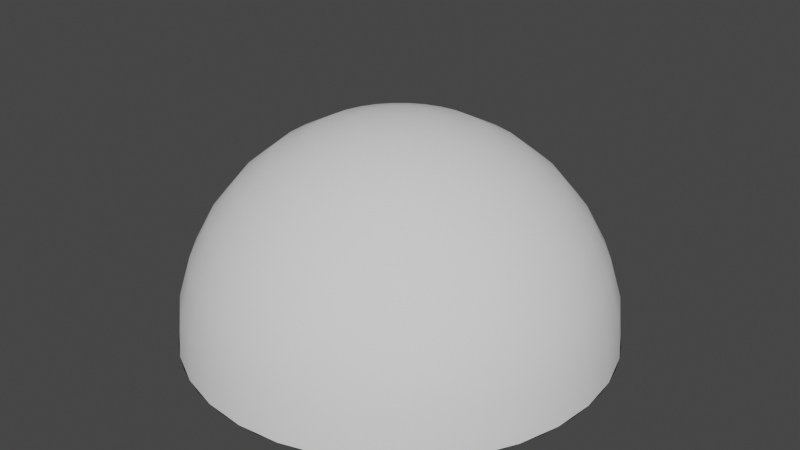 # Source: OrbExplosion_Meshes_v1.blend  (saved by Blender 2.91.10; exported with 4.5.12 LTS)
import bpy
from mathutils import Matrix  # noqa: F401  (used for matrix-valued properties, if any)

bpy.ops.wm.read_factory_settings(use_empty=True)
scene = bpy.context.scene
scene.name = 'Scene'

# ---- collections
col_collection = bpy.data.collections.new('Collection'); scene.collection.children.link(col_collection)

# ---- world
world_world = bpy.data.worlds.new('World'); scene.world = world_world
world_world.use_nodes = True; world_world.node_tree.nodes.clear()
_N = world_world.node_tree.nodes; _L = world_world.node_tree.links
n0 = _N.new('ShaderNodeOutputWorld'); n0.name = 'World Output'; n0.location = (300, 300)
n1 = _N.new('ShaderNodeBackground'); n1.name = 'Background'; n1.location = (10, 300)
n1.inputs[0].default_value = (0.05088, 0.05088, 0.05088, 1.0)
_L.new(n1.outputs[0], n0.inputs[0])
n0.is_active_output = True
world_world.color = (0.05088, 0.05088, 0.05088)
world_world.use_sun_shadow = False
world_world.sun_shadow_jitter_overblur = 0.0

# ---- meshes
me_cylinder = bpy.data.meshes.new('Cylinder')
me_cylinder.from_pydata([(0.0, 1.0, 0.0), (-5.956e-07, -2.384e-07, 0.0), (0.09802, 0.9952, 0.0), (-5.96e-07, -2.384e-07, 0.0), (0.1951, 0.9808, 0.0), (-5.96e-07, -2.384e-07, 0.0), (0.2903, 0.9569, 0.0), (-5.96e-07, -2.384e-07, 0.0), (0.3827, 0.9239, 0.0), (-5.96e-07, -2.384e-07, 0.0), (0.4714, 0.8819, 0.0), (-5.96e-07, -2.384e-07, 0.0), (0.5556, 0.8315, 0.0), (-5.96e-07, -2.384e-07, 0.0), (0.6344, 0.773, 0.0), (-5.96e-07, -2.384e-07, 0.0), (0.7071, 0.7071, 0.0), (-5.96e-07, -2.384e-07, 0.0), (0.773, 0.6344, 0.0), (-5.96e-07, -2.384e-07, 0.0), (0.8315, 0.5556, 0.0), (-5.96e-07, -2.384e-07, 0.0), (0.8819, 0.4714, 0.0), (-5.96e-07, -2.682e-07, 0.0), (0.9239, 0.3827, 0.0), (-5.96e-07, -2.682e-07, 0.0), (0.9569, 0.2903, 0.0), (-5.96e-07, -2.682e-07, 0.0), (0.9808, 0.1951, 0.0), (-5.96e-07, -2.533e-07, 0.0), (0.9952, 0.09802, 0.0), (-5.96e-07, -2.533e-07, 0.0), (1.0, -1.629e-07, 0.0), (-5.96e-07, -2.543e-07, 0.0), (0.9952, -0.09802, 0.0), (-5.96e-07, -2.533e-07, 0.0), (0.9808, -0.1951, 0.0), (-5.96e-07, -2.533e-07, 0.0), (0.9569, -0.2903, 0.0), (-5.96e-07, -2.682e-07, 0.0), (0.9239, -0.3827, 0.0), (-5.96e-07, -2.682e-07, 0.0), (0.8819, -0.4714, 0.0), (-5.96e-07, -2.682e-07, 0.0), (0.8315, -0.5556, 0.0), (-5.96e-07, -2.384e-07, 0.0), (0.773, -0.6344, 0.0), (-5.96e-07, -2.384e-07, 0.0), (0.7071, -0.7071, 0.0), (-5.96e-07, -2.384e-07, 0.0), (0.6344, -0.773, 0.0), (-5.96e-07, -2.384e-07, 0.0), (0.5556, -0.8315, 0.0), (-5.96e-07, -2.384e-07, 0.0), (0.4714, -0.8819, 0.0), (-5.96e-07, -2.384e-07, 0.0), (0.3827, -0.9239, 0.0), (-5.96e-07, -2.384e-07, 0.0), (0.2903, -0.9569, 0.0), (-5.96e-07, -2.384e-07, 0.0), (0.1951, -0.9808, 0.0), (-5.96e-07, -2.384e-07, 0.0), (0.09802, -0.9952, 0.0), (-5.96e-07, -2.384e-07, 0.0), (-8.027e-07, -1.0, 0.0), (-5.956e-07, -2.384e-07, 0.0), (-0.09802, -0.9952, 0.0), (-5.96e-07, -2.384e-07, 0.0), (-0.1951, -0.9808, 0.0), (-5.96e-07, -2.384e-07, 0.0), (-0.2903, -0.9569, 0.0), (-5.96e-07, -2.384e-07, 0.0), (-0.3827, -0.9239, 0.0), (-5.96e-07, -2.384e-07, 0.0), (-0.4714, -0.8819, 0.0), (-5.96e-07, -2.384e-07, 0.0), (-0.5556, -0.8315, 0.0), (-5.96e-07, -2.384e-07, 0.0), (-0.6344, -0.773, 0.0), (-5.96e-07, -2.384e-07, 0.0), (-0.7071, -0.7071, 0.0), (-5.96e-07, -2.384e-07, 0.0), (-0.773, -0.6344, 0.0), (-5.96e-07, -2.384e-07, 0.0), (-0.8315, -0.5556, 0.0), (-5.96e-07, -2.384e-07, 0.0), (-0.8819, -0.4714, 0.0), (-5.96e-07, -2.682e-07, 0.0), (-0.9239, -0.3827, 0.0), (-5.96e-07, -2.682e-07, 0.0), (-0.9569, -0.2903, 0.0), (-5.96e-07, -2.682e-07, 0.0), (-0.9808, -0.1951, 0.0), (-5.96e-07, -2.533e-07, 0.0), (-0.9952, -0.09802, 0.0), (-5.96e-07, -2.533e-07, 0.0), (-1.0, -4.649e-07, 0.0), (-5.96e-07, -2.543e-07, 0.0), (-0.9952, 0.09802, 0.0), (-5.96e-07, -2.533e-07, 0.0), (-0.9808, 0.1951, 0.0), (-5.96e-07, -2.533e-07, 0.0), (-0.9569, 0.2903, 0.0), (-5.96e-07, -2.682e-07, 0.0), (-0.9239, 0.3827, 0.0), (-5.96e-07, -2.682e-07, 0.0), (-0.8819, 0.4714, 0.0), (-5.96e-07, -2.682e-07, 0.0), (-0.8315, 0.5556, 0.0), (-5.96e-07, -2.384e-07, 0.0), (-0.773, 0.6344, 0.0), (-5.96e-07, -2.384e-07, 0.0), (-0.7071, 0.7071, 0.0), (-5.96e-07, -2.384e-07, 0.0), (-0.6344, 0.773, 0.0), (-5.96e-07, -2.384e-07, 0.0), (-0.5556, 0.8315, 0.0), (-5.96e-07, -2.384e-07, 0.0), (-0.4714, 0.8819, 0.0), (-5.96e-07, -2.384e-07, 0.0), (-0.3827, 0.9239, 0.0), (-5.96e-07, -2.384e-07, 0.0), (-0.2903, 0.9569, 0.0), (-5.96e-07, -2.384e-07, 0.0), (-0.1951, 0.9808, 0.0), (-5.96e-07, -2.384e-07, 0.0), (-0.09802, 0.9952, 0.0), (-5.96e-07, -2.384e-07, 0.0), (0.0, 1.0, 0.0), (-5.956e-07, -2.384e-07, 0.0), (0.09802, 0.9952, 0.0), (-5.96e-07, -2.384e-07, 0.0), (0.1951, 0.9808, 0.0), (-5.96e-07, -2.384e-07, 0.0), (0.2903, 0.9569, 0.0), (-5.96e-07, -2.384e-07, 0.0), (0.3827, 0.9239, 0.0), (-5.96e-07, -2.384e-07, 0.0), (0.4714, 0.8819, 0.0), (-5.96e-07, -2.384e-07, 0.0), (0.5556, 0.8315, 0.0), (-5.96e-07, -2.384e-07, 0.0), (0.6344, 0.773, 0.0), (-5.96e-07, -2.384e-07, 0.0), (0.7071, 0.7071, 0.0), (-5.96e-07, -2.384e-07, 0.0), (0.773, 0.6344, 0.0), (-5.96e-07, -2.384e-07, 0.0), (0.8315, 0.5556, 0.0), (-5.96e-07, -2.384e-07, 0.0), (0.8819, 0.4714, 0.0), (-5.96e-07, -2.682e-07, 0.0), (0.9239, 0.3827, 0.0), (-5.96e-07, -2.682e-07, 0.0), (0.9569, 0.2903, 0.0), (-5.96e-07, -2.682e-07, 0.0), (0.9808, 0.1951, 0.0), (-5.96e-07, -2.533e-07, 0.0), (0.9952, 0.09802, 0.0), (-5.96e-07, -2.533e-07, 0.0), (1.0, -1.629e-07, 0.0), (-5.96e-07, -2.543e-07, 0.0), (0.9952, -0.09802, 0.0), (-5.96e-07, -2.533e-07, 0.0), (0.9808, -0.1951, 0.0), (-5.96e-07, -2.533e-07, 0.0), (0.9569, -0.2903, 0.0), (-5.96e-07, -2.682e-07, 0.0), (0.9239, -0.3827, 0.0), (-5.96e-07, -2.682e-07, 0.0), (0.8819, -0.4714, 0.0), (-5.96e-07, -2.682e-07, 0.0), (0.8315, -0.5556, 0.0), (-5.96e-07, -2.384e-07, 0.0), (0.773, -0.6344, 0.0), (-5.96e-07, -2.384e-07, 0.0), (0.7071, -0.7071, 0.0), (-5.96e-07, -2.384e-07, 0.0), (0.6344, -0.773, 0.0), (-5.96e-07, -2.384e-07, 0.0), (0.5556, -0.8315, 0.0), (-5.96e-07, -2.384e-07, 0.0), (0.4714, -0.8819, 0.0), (-5.96e-07, -2.384e-07, 0.0), (0.3827, -0.9239, 0.0), (-5.96e-07, -2.384e-07, 0.0), (0.2903, -0.9569, 0.0), (-5.96e-07, -2.384e-07, 0.0), (0.1951, -0.9808, 0.0), (-5.96e-07, -2.384e-07, 0.0), (0.09802, -0.9952, 0.0), (-5.96e-07, -2.384e-07, 0.0), (-8.027e-07, -1.0, 0.0), (-5.956e-07, -2.384e-07, 0.0), (-0.09802, -0.9952, 0.0), (-5.96e-07, -2.384e-07, 0.0), (-0.1951, -0.9808, 0.0), (-5.96e-07, -2.384e-07, 0.0), (-0.2903, -0.9569, 0.0), (-5.96e-07, -2.384e-07, 0.0), (-0.3827, -0.9239, 0.0), (-5.96e-07, -2.384e-07, 0.0), (-0.4714, -0.8819, 0.0), (-5.96e-07, -2.384e-07, 0.0), (-0.5556, -0.8315, 0.0), (-5.96e-07, -2.384e-07, 0.0), (-0.6344, -0.773, 0.0), (-5.96e-07, -2.384e-07, 0.0), (-0.7071, -0.7071, 0.0), (-5.96e-07, -2.384e-07, 0.0), (-0.773, -0.6344, 0.0), (-5.96e-07, -2.384e-07, 0.0), (-0.8315, -0.5556, 0.0), (-5.96e-07, -2.384e-07, 0.0), (-0.8819, -0.4714, 0.0), (-5.96e-07, -2.682e-07, 0.0), (-0.9239, -0.3827, 0.0), (-5.96e-07, -2.682e-07, 0.0), (-0.9569, -0.2903, 0.0), (-5.96e-07, -2.682e-07, 0.0), (-0.9808, -0.1951, 0.0), (-5.96e-07, -2.533e-07, 0.0), (-0.9952, -0.09802, 0.0), (-5.96e-07, -2.533e-07, 0.0), (-1.0, -4.649e-07, 0.0), (-5.96e-07, -2.543e-07, 0.0), (-0.9952, 0.09802, 0.0), (-5.96e-07, -2.533e-07, 0.0), (-0.9808, 0.1951, 0.0), (-5.96e-07, -2.533e-07, 0.0), (-0.9569, 0.2903, 0.0), (-5.96e-07, -2.682e-07, 0.0), (-0.9239, 0.3827, 0.0), (-5.96e-07, -2.682e-07, 0.0), (-0.8819, 0.4714, 0.0), (-5.96e-07, -2.682e-07, 0.0), (-0.8315, 0.5556, 0.0), (-5.96e-07, -2.384e-07, 0.0), (-0.773, 0.6344, 0.0), (-5.96e-07, -2.384e-07, 0.0), (-0.7071, 0.7071, 0.0), (-5.96e-07, -2.384e-07, 0.0), (-0.6344, 0.773, 0.0), (-5.96e-07, -2.384e-07, 0.0), (-0.5556, 0.8315, 0.0), (-5.96e-07, -2.384e-07, 0.0), (-0.4714, 0.8819, 0.0), (-5.96e-07, -2.384e-07, 0.0), (-0.3827, 0.9239, 0.0), (-5.96e-07, -2.384e-07, 0.0), (-0.2903, 0.9569, 0.0), (-5.96e-07, -2.384e-07, 0.0), (-0.1951, 0.9808, 0.0), (-5.96e-07, -2.384e-07, 0.0), (-0.09802, 0.9952, 0.0), (-5.96e-07, -2.384e-07, 0.0), (-2.978e-07, 0.5, 0.0), (0.04901, 0.4976, 0.0), (0.09754, 0.4904, 0.0), (0.1451, 0.4785, 0.0), (0.1913, 0.4619, 0.0), (0.2357, 0.441, 0.0), (0.2778, 0.4157, 0.0), (0.3172, 0.3865, 0.0), (0.3536, 0.3536, 0.0), (0.3865, 0.3172, 0.0), (0.4157, 0.2778, 0.0), (0.441, 0.2357, 0.0), (0.4619, 0.1913, 0.0), (0.4785, 0.1451, 0.0), (0.4904, 0.09754, 0.0), (0.4976, 0.04901, 0.0), (0.5, -2.086e-07, 0.0), (0.4976, -0.04901, 0.0), (0.4904, -0.09755, 0.0), (0.4785, -0.1451, 0.0), (0.4619, -0.1913, 0.0), (0.441, -0.2357, 0.0), (0.4157, -0.2778, 0.0), (0.3865, -0.3172, 0.0), (0.3536, -0.3536, 0.0), (0.3172, -0.3865, 0.0), (0.2778, -0.4157, 0.0), (0.2357, -0.441, 0.0), (0.1913, -0.4619, 0.0), (0.1451, -0.4785, 0.0), (0.09754, -0.4904, 0.0), (0.04901, -0.4976, 0.0), (-6.991e-07, -0.5, 0.0), (-0.04901, -0.4976, 0.0), (-0.09755, -0.4904, 0.0), (-0.1451, -0.4785, 0.0), (-0.1913, -0.4619, 0.0), (-0.2357, -0.441, 0.0), (-0.2778, -0.4157, 0.0), (-0.3172, -0.3865, 0.0), (-0.3536, -0.3536, 0.0), (-0.3865, -0.3172, 0.0), (-0.4157, -0.2778, 0.0), (-0.441, -0.2357, 0.0), (-0.4619, -0.1913, 0.0), (-0.4785, -0.1451, 0.0), (-0.4904, -0.09755, 0.0), (-0.4976, -0.04901, 0.0), (-0.5, -3.596e-07, 0.0), (-0.4976, 0.04901, 0.0), (-0.4904, 0.09754, 0.0), (-0.4785, 0.1451, 0.0), (-0.4619, 0.1913, 0.0), (-0.441, 0.2357, 0.0), (-0.4157, 0.2778, 0.0), (-0.3865, 0.3172, 0.0), (-0.3536, 0.3536, 0.0), (-0.3172, 0.3865, 0.0), (-0.2778, 0.4157, 0.0), (-0.2357, 0.441, 0.0), (-0.1913, 0.4619, 0.0), (-0.1451, 0.4785, 0.0), (-0.09755, 0.4904, 0.0), (-0.04901, 0.4976, 0.0)], [], [(0, 1, 3, 2), (2, 3, 5, 4), (4, 5, 7, 6), (6, 7, 9, 8), (8, 9, 11, 10), (10, 11, 13, 12), (12, 13, 15, 14), (14, 15, 17, 16), (16, 17, 19, 18), (18, 19, 21, 20), (20, 21, 23, 22), (22, 23, 25, 24), (24, 25, 27, 26), (26, 27, 29, 28), (28, 29, 31, 30), (30, 31, 33, 32), (32, 33, 35, 34), (34, 35, 37, 36), (36, 37, 39, 38), (38, 39, 41, 40), (40, 41, 43, 42), (42, 43, 45, 44), (44, 45, 47, 46), (46, 47, 49, 48), (48, 49, 51, 50), (50, 51, 53, 52), (52, 53, 55, 54), (54, 55, 57, 56), (56, 57, 59, 58), (58, 59, 61, 60), (60, 61, 63, 62), (62, 63, 65, 64), (64, 65, 67, 66), (66, 67, 69, 68), (68, 69, 71, 70), (70, 71, 73, 72), (72, 73, 75, 74), (74, 75, 77, 76), (76, 77, 79, 78), (78, 79, 81, 80), (80, 81, 83, 82), (82, 83, 85, 84), (84, 85, 87, 86), (86, 87, 89, 88), (88, 89, 91, 90), (90, 91, 93, 92), (92, 93, 95, 94), (94, 95, 97, 96), (96, 97, 99, 98), (98, 99, 101, 100), (100, 101, 103, 102), (102, 103, 105, 104), (104, 105, 107, 106), (106, 107, 109, 108), (108, 109, 111, 110), (110, 111, 113, 112), (112, 113, 115, 114), (114, 115, 117, 116), (116, 117, 119, 118), (118, 119, 121, 120), (120, 121, 123, 122), (122, 123, 125, 124), (124, 125, 127, 126), (126, 127, 1, 0), (256, 257, 131, 129), (257, 258, 133, 131), (258, 259, 135, 133), (259, 260, 137, 135), (260, 261, 139, 137), (261, 262, 141, 139), (262, 263, 143, 141), (263, 264, 145, 143), (264, 265, 147, 145), (265, 266, 149, 147), (266, 267, 151, 149), (267, 268, 153, 151), (268, 269, 155, 153), (269, 270, 157, 155), (270, 271, 159, 157), (271, 272, 161, 159), (272, 273, 163, 161), (273, 274, 165, 163), (274, 275, 167, 165), (275, 276, 169, 167), (276, 277, 171, 169), (277, 278, 173, 171), (278, 279, 175, 173), (279, 280, 177, 175), (280, 281, 179, 177), (281, 282, 181, 179), (282, 283, 183, 181), (283, 284, 185, 183), (284, 285, 187, 185), (285, 286, 189, 187), (286, 287, 191, 189), (287, 288, 193, 191), (288, 289, 195, 193), (289, 290, 197, 195), (290, 291, 199, 197), (291, 292, 201, 199), (292, 293, 203, 201), (293, 294, 205, 203), (294, 295, 207, 205), (295, 296, 209, 207), (296, 297, 211, 209), (297, 298, 213, 211), (298, 299, 215, 213), (299, 300, 217, 215), (300, 301, 219, 217), (301, 302, 221, 219), (302, 303, 223, 221), (303, 304, 225, 223), (304, 305, 227, 225), (305, 306, 229, 227), (306, 307, 231, 229), (307, 308, 233, 231), (308, 309, 235, 233), (309, 310, 237, 235), (310, 311, 239, 237), (311, 312, 241, 239), (312, 313, 243, 241), (313, 314, 245, 243), (314, 315, 247, 245), (315, 316, 249, 247), (316, 317, 251, 249), (317, 318, 253, 251), (318, 319, 255, 253), (319, 256, 129, 255), (254, 128, 256, 319), (252, 254, 319, 318), (250, 252, 318, 317), (248, 250, 317, 316), (246, 248, 316, 315), (244, 246, 315, 314), (242, 244, 314, 313), (240, 242, 313, 312), (238, 240, 312, 311), (236, 238, 311, 310), (234, 236, 310, 309), (232, 234, 309, 308), (230, 232, 308, 307), (228, 230, 307, 306), (226, 228, 306, 305), (224, 226, 305, 304), (222, 224, 304, 303), (220, 222, 303, 302), (218, 220, 302, 301), (216, 218, 301, 300), (214, 216, 300, 299), (212, 214, 299, 298), (210, 212, 298, 297), (208, 210, 297, 296), (206, 208, 296, 295), (204, 206, 295, 294), (202, 204, 294, 293), (200, 202, 293, 292), (198, 200, 292, 291), (196, 198, 291, 290), (194, 196, 290, 289), (192, 194, 289, 288), (190, 192, 288, 287), (188, 190, 287, 286), (186, 188, 286, 285), (184, 186, 285, 284), (182, 184, 284, 283), (180, 182, 283, 282), (178, 180, 282, 281), (176, 178, 281, 280), (174, 176, 280, 279), (172, 174, 279, 278), (170, 172, 278, 277), (168, 170, 277, 276), (166, 168, 276, 275), (164, 166, 275, 274), (162, 164, 274, 273), (160, 162, 273, 272), (158, 160, 272, 271), (156, 158, 271, 270), (154, 156, 270, 269), (152, 154, 269, 268), (150, 152, 268, 267), (148, 150, 267, 266), (146, 148, 266, 265), (144, 146, 265, 264), (142, 144, 264, 263), (140, 142, 263, 262), (138, 140, 262, 261), (136, 138, 261, 260), (134, 136, 260, 259), (132, 134, 259, 258), (130, 132, 258, 257), (128, 130, 257, 256)])
me_cylinder.polygons.foreach_set('use_smooth', [True] * 192)
_uv = me_cylinder.uv_layers.new(name='UVMap')
_uv.uv.foreach_set('vector', [1.0, 0.0, 1.0, 1.0, 0.9844, 1.0, 0.9844, 0.0, 0.9844, 0.0, 0.9844, 1.0, 0.9688, 1.0, 0.9688, 0.0, 0.9688, 0.0, 0.9688, 1.0, 0.9531, 1.0, 0.9531, 0.0, 0.9531, 0.0, 0.9531, 1.0, 0.9375, 1.0, 0.9375, 0.0, 0.9375, 0.0, 0.9375, 1.0, 0.9219, 1.0, 0.9219, 0.0, 0.9219, 0.0, 0.9219, 1.0, 0.9062, 1.0, 0.9062, 0.0, 0.9062, 0.0, 0.9062, 1.0, 0.8906, 1.0, 0.8906, 0.0, 0.8906, 0.0, 0.8906, 1.0, 0.875, 1.0, 0.875, 0.0, 0.875, 0.0, 0.875, 1.0, 0.8594, 1.0, 0.8594, 0.0, 0.8594, 0.0, 0.8594, 1.0, 0.8438, 1.0, 0.8438, 0.0, 0.8438, 0.0, 0.8438, 1.0, 0.8281, 1.0, 0.8281, 0.0, 0.8281, 0.0, 0.8281, 1.0, 0.8125, 1.0, 0.8125, 0.0, 0.8125, 0.0, 0.8125, 1.0, 0.7969, 1.0, 0.7969, 0.0, 0.7969, 0.0, 0.7969, 1.0, 0.7812, 1.0, 0.7812, 0.0, 0.7812, 0.0, 0.7812, 1.0, 0.7656, 1.0, 0.7656, 0.0, 0.7656, 0.0, 0.7656, 1.0, 0.75, 1.0, 0.75, 0.0, 0.75, 0.0, 0.75, 1.0, 0.7344, 1.0, 0.7344, 0.0, 0.7344, 0.0, 0.7344, 1.0, 0.7188, 1.0, 0.7188, 0.0, 0.7188, 0.0, 0.7188, 1.0, 0.7031, 1.0, 0.7031, 0.0, 0.7031, 0.0, 0.7031, 1.0, 0.6875, 1.0, 0.6875, 0.0, 0.6875, 0.0, 0.6875, 1.0, 0.6719, 1.0, 0.6719, 0.0, 0.6719, 0.0, 0.6719, 1.0, 0.6562, 1.0, 0.6562, 0.0, 0.6562, 0.0, 0.6562, 1.0, 0.6406, 1.0, 0.6406, 0.0, 0.6406, 0.0, 0.6406, 1.0, 0.625, 1.0, 0.625, 0.0, 0.625, 0.0, 0.625, 1.0, 0.6094, 1.0, 0.6094, 0.0, 0.6094, 0.0, 0.6094, 1.0, 0.5938, 1.0, 0.5938, 0.0, 0.5938, 0.0, 0.5938, 1.0, 0.5781, 1.0, 0.5781, 0.0, 0.5781, 0.0, 0.5781, 1.0, 0.5625, 1.0, 0.5625, 0.0, 0.5625, 0.0, 0.5625, 1.0, 0.5469, 1.0, 0.5469, 0.0, 0.5469, 0.0, 0.5469, 1.0, 0.5312, 1.0, 0.5312, 0.0, 0.5312, 0.0, 0.5312, 1.0, 0.5156, 1.0, 0.5156, 0.0, 0.5156, 0.0, 0.5156, 1.0, 0.5, 1.0, 0.5, 0.0, 0.5, 0.0, 0.5, 1.0, 0.4844, 1.0, 0.4844, 0.0, 0.4844, 0.0, 0.4844, 1.0, 0.4688, 1.0, 0.4688, 0.0, 0.4688, 0.0, 0.4688, 1.0, 0.4531, 1.0, 0.4531, 0.0, 0.4531, 0.0, 0.4531, 1.0, 0.4375, 1.0, 0.4375, 0.0, 0.4375, 0.0, 0.4375, 1.0, 0.4219, 1.0, 0.4219, 0.0, 0.4219, 0.0, 0.4219, 1.0, 0.4062, 1.0, 0.4062, 0.0, 0.4062, 0.0, 0.4062, 1.0, 0.3906, 1.0, 0.3906, 0.0, 0.3906, 0.0, 0.3906, 1.0, 0.375, 1.0, 0.375, 0.0, 0.375, 0.0, 0.375, 1.0, 0.3594, 1.0, 0.3594, 0.0, 0.3594, 0.0, 0.3594, 1.0, 0.3438, 1.0, 0.3438, 0.0, 0.3438, 0.0, 0.3438, 1.0, 0.3281, 1.0, 0.3281, 0.0, 0.3281, 0.0, 0.3281, 1.0, 0.3125, 1.0, 0.3125, 0.0, 0.3125, 0.0, 0.3125, 1.0, 0.2969, 1.0, 0.2969, 0.0, 0.2969, 0.0, 0.2969, 1.0, 0.2812, 1.0, 0.2812, 0.0, 0.2812, 0.0, 0.2812, 1.0, 0.2656, 1.0, 0.2656, 0.0, 0.2656, 0.0, 0.2656, 1.0, 0.25, 1.0, 0.25, 0.0, 0.25, 0.0, 0.25, 1.0, 0.2344, 1.0, 0.2344, 0.0, 0.2344, 0.0, 0.2344, 1.0, 0.2188, 1.0, 0.2188, 0.0, 0.2188, 0.0, 0.2188, 1.0, 0.2031, 1.0, 0.2031, 0.0, 0.2031, 0.0, 0.2031, 1.0, 0.1875, 1.0, 0.1875, 0.0, 0.1875, 0.0, 0.1875, 1.0, 0.1719, 1.0, 0.1719, 0.0, 0.1719, 0.0, 0.1719, 1.0, 0.1562, 1.0, 0.1562, 0.0, 0.1562, 0.0, 0.1562, 1.0, 0.1406, 1.0, 0.1406, 0.0, 0.1406, 0.0, 0.1406, 1.0, 0.125, 1.0, 0.125, 0.0, 0.125, 0.0, 0.125, 1.0, 0.1094, 1.0, 0.1094, 0.0, 0.1094, 0.0, 0.1094, 1.0, 0.09375, 1.0, 0.09375, 0.0, 0.09375, 0.0, 0.09375, 1.0, 0.07812, 1.0, 0.07812, 0.0, 0.07812, 0.0, 0.07812, 1.0, 0.0625, 1.0, 0.0625, 0.0, 0.0625, 0.0, 0.0625, 1.0, 0.04688, 1.0, 0.04688, 0.0, 0.04688, 0.0, 0.04688, 1.0, 0.03125, 1.0, 0.03125, 0.0, 0.03125, 0.0, 0.03125, 1.0, 0.01562, 1.0, 0.01562, 0.0, 0.01562, 0.0, 0.01562, 1.0, 0.0, 1.0, 0.0, 0.0, 1.0, 0.5, 0.9844, 0.5, 0.9844, 1.0, 1.0, 1.0, 0.9844, 0.5, 0.9688, 0.5, 0.9688, 1.0, 0.9844, 1.0, 0.9688, 0.5, 0.9531, 0.5, 0.9531, 1.0, 0.9688, 1.0, 0.9531, 0.5, 0.9375, 0.5, 0.9375, 1.0, 0.9531, 1.0, 0.9375, 0.5, 0.9219, 0.5, 0.9219, 1.0, 0.9375, 1.0, 0.9219, 0.5, 0.9062, 0.5, 0.9062, 1.0, 0.9219, 1.0, 0.9062, 0.5, 0.8906, 0.5, 0.8906, 1.0, 0.9062, 1.0, 0.8906, 0.5, 0.875, 0.5, 0.875, 1.0, 0.8906, 1.0, 0.875, 0.5, 0.8594, 0.5, 0.8594, 1.0, 0.875, 1.0, 0.8594, 0.5, 0.8438, 0.5, 0.8438, 1.0, 0.8594, 1.0, 0.8438, 0.5, 0.8281, 0.5, 0.8281, 1.0, 0.8438, 1.0, 0.8281, 0.5, 0.8125, 0.5, 0.8125, 1.0, 0.8281, 1.0, 0.8125, 0.5, 0.7969, 0.5, 0.7969, 1.0, 0.8125, 1.0, 0.7969, 0.5, 0.7812, 0.5, 0.7812, 1.0, 0.7969, 1.0, 0.7812, 0.5, 0.7656, 0.5, 0.7656, 1.0, 0.7812, 1.0, 0.7656, 0.5, 0.75, 0.5, 0.75, 1.0, 0.7656, 1.0, 0.75, 0.5, 0.7344, 0.5, 0.7344, 1.0, 0.75, 1.0, 0.7344, 0.5, 0.7188, 0.5, 0.7188, 1.0, 0.7344, 1.0, 0.7188, 0.5, 0.7031, 0.5, 0.7031, 1.0, 0.7188, 1.0, 0.7031, 0.5, 0.6875, 0.5, 0.6875, 1.0, 0.7031, 1.0, 0.6875, 0.5, 0.6719, 0.5, 0.6719, 1.0, 0.6875, 1.0, 0.6719, 0.5, 0.6562, 0.5, 0.6562, 1.0, 0.6719, 1.0, 0.6562, 0.5, 0.6406, 0.5, 0.6406, 1.0, 0.6562, 1.0, 0.6406, 0.5, 0.625, 0.5, 0.625, 1.0, 0.6406, 1.0, 0.625, 0.5, 0.6094, 0.5, 0.6094, 1.0, 0.625, 1.0, 0.6094, 0.5, 0.5938, 0.5, 0.5938, 1.0, 0.6094, 1.0, 0.5938, 0.5, 0.5781, 0.5, 0.5781, 1.0, 0.5938, 1.0, 0.5781, 0.5, 0.5625, 0.5, 0.5625, 1.0, 0.5781, 1.0, 0.5625, 0.5, 0.5469, 0.5, 0.5469, 1.0, 0.5625, 1.0, 0.5469, 0.5, 0.5312, 0.5, 0.5312, 1.0, 0.5469, 1.0, 0.5312, 0.5, 0.5156, 0.5, 0.5156, 1.0, 0.5312, 1.0, 0.5156, 0.5, 0.5, 0.5, 0.5, 1.0, 0.5156, 1.0, 0.5, 0.5, 0.4844, 0.5, 0.4844, 1.0, 0.5, 1.0, 0.4844, 0.5, 0.4688, 0.5, 0.4688, 1.0, 0.4844, 1.0, 0.4688, 0.5, 0.4531, 0.5, 0.4531, 1.0, 0.4688, 1.0, 0.4531, 0.5, 0.4375, 0.5, 0.4375, 1.0, 0.4531, 1.0, 0.4375, 0.5, 0.4219, 0.5, 0.4219, 1.0, 0.4375, 1.0, 0.4219, 0.5, 0.4062, 0.5, 0.4062, 1.0, 0.4219, 1.0, 0.4062, 0.5, 0.3906, 0.5, 0.3906, 1.0, 0.4062, 1.0, 0.3906, 0.5, 0.375, 0.5, 0.375, 1.0, 0.3906, 1.0, 0.375, 0.5, 0.3594, 0.5, 0.3594, 1.0, 0.375, 1.0, 0.3594, 0.5, 0.3438, 0.5, 0.3438, 1.0, 0.3594, 1.0, 0.3438, 0.5, 0.3281, 0.5, 0.3281, 1.0, 0.3438, 1.0, 0.3281, 0.5, 0.3125, 0.5, 0.3125, 1.0, 0.3281, 1.0, 0.3125, 0.5, 0.2969, 0.5, 0.2969, 1.0, 0.3125, 1.0, 0.2969, 0.5, 0.2812, 0.5, 0.2812, 1.0, 0.2969, 1.0, 0.2812, 0.5, 0.2656, 0.5, 0.2656, 1.0, 0.2812, 1.0, 0.2656, 0.5, 0.25, 0.5, 0.25, 1.0, 0.2656, 1.0, 0.25, 0.5, 0.2344, 0.5, 0.2344, 1.0, 0.25, 1.0, 0.2344, 0.5, 0.2188, 0.5, 0.2188, 1.0, 0.2344, 1.0, 0.2188, 0.5, 0.2031, 0.5, 0.2031, 1.0, 0.2188, 1.0, 0.2031, 0.5, 0.1875, 0.5, 0.1875, 1.0, 0.2031, 1.0, 0.1875, 0.5, 0.1719, 0.5, 0.1719, 1.0, 0.1875, 1.0, 0.1719, 0.5, 0.1562, 0.5, 0.1562, 1.0, 0.1719, 1.0, 0.1562, 0.5, 0.1406, 0.5, 0.1406, 1.0, 0.1562, 1.0, 0.1406, 0.5, 0.125, 0.5, 0.125, 1.0, 0.1406, 1.0, 0.125, 0.5, 0.1094, 0.5, 0.1094, 1.0, 0.125, 1.0, 0.1094, 0.5, 0.09375, 0.5, 0.09375, 1.0, 0.1094, 1.0, 0.09375, 0.5, 0.07812, 0.5, 0.07812, 1.0, 0.09375, 1.0, 0.07812, 0.5, 0.0625, 0.5, 0.0625, 1.0, 0.07812, 1.0, 0.0625, 0.5, 0.04688, 0.5, 0.04688, 1.0, 0.0625, 1.0, 0.04688, 0.5, 0.03125, 0.5, 0.03125, 1.0, 0.04688, 1.0, 0.03125, 0.5, 0.01562, 0.5, 0.01562, 1.0, 0.03125, 1.0, 0.01562, 0.5, 0.0, 0.5, 0.0, 1.0, 0.01562, 1.0, 0.01562, 0.0, 0.0, 0.0, 0.0, 0.5, 0.01562, 0.5, 0.03125, 0.0, 0.01562, 0.0, 0.01562, 0.5, 0.03125, 0.5, 0.04688, 0.0, 0.03125, 0.0, 0.03125, 0.5, 0.04688, 0.5, 0.0625, 0.0, 0.04688, 0.0, 0.04688, 0.5, 0.0625, 0.5, 0.07812, 0.0, 0.0625, 0.0, 0.0625, 0.5, 0.07812, 0.5, 0.09375, 0.0, 0.07812, 0.0, 0.07812, 0.5, 0.09375, 0.5, 0.1094, 0.0, 0.09375, 0.0, 0.09375, 0.5, 0.1094, 0.5, 0.125, 0.0, 0.1094, 0.0, 0.1094, 0.5, 0.125, 0.5, 0.1406, 0.0, 0.125, 0.0, 0.125, 0.5, 0.1406, 0.5, 0.1562, 0.0, 0.1406, 0.0, 0.1406, 0.5, 0.1562, 0.5, 0.1719, 0.0, 0.1562, 0.0, 0.1562, 0.5, 0.1719, 0.5, 0.1875, 0.0, 0.1719, 0.0, 0.1719, 0.5, 0.1875, 0.5, 0.2031, 0.0, 0.1875, 0.0, 0.1875, 0.5, 0.2031, 0.5, 0.2188, 0.0, 0.2031, 0.0, 0.2031, 0.5, 0.2188, 0.5, 0.2344, 0.0, 0.2188, 0.0, 0.2188, 0.5, 0.2344, 0.5, 0.25, 0.0, 0.2344, 0.0, 0.2344, 0.5, 0.25, 0.5, 0.2656, 0.0, 0.25, 0.0, 0.25, 0.5, 0.2656, 0.5, 0.2812, 0.0, 0.2656, 0.0, 0.2656, 0.5, 0.2812, 0.5, 0.2969, 0.0, 0.2812, 0.0, 0.2812, 0.5, 0.2969, 0.5, 0.3125, 0.0, 0.2969, 0.0, 0.2969, 0.5, 0.3125, 0.5, 0.3281, 0.0, 0.3125, 0.0, 0.3125, 0.5, 0.3281, 0.5, 0.3438, 0.0, 0.3281, 0.0, 0.3281, 0.5, 0.3438, 0.5, 0.3594, 0.0, 0.3438, 0.0, 0.3438, 0.5, 0.3594, 0.5, 0.375, 0.0, 0.3594, 0.0, 0.3594, 0.5, 0.375, 0.5, 0.3906, 0.0, 0.375, 0.0, 0.375, 0.5, 0.3906, 0.5, 0.4062, 0.0, 0.3906, 0.0, 0.3906, 0.5, 0.4062, 0.5, 0.4219, 0.0, 0.4062, 0.0, 0.4062, 0.5, 0.4219, 0.5, 0.4375, 0.0, 0.4219, 0.0, 0.4219, 0.5, 0.4375, 0.5, 0.4531, 0.0, 0.4375, 0.0, 0.4375, 0.5, 0.4531, 0.5, 0.4688, 0.0, 0.4531, 0.0, 0.4531, 0.5, 0.4688, 0.5, 0.4844, 0.0, 0.4688, 0.0, 0.4688, 0.5, 0.4844, 0.5, 0.5, 0.0, 0.4844, 0.0, 0.4844, 0.5, 0.5, 0.5, 0.5156, 0.0, 0.5, 0.0, 0.5, 0.5, 0.5156, 0.5, 0.5312, 0.0, 0.5156, 0.0, 0.5156, 0.5, 0.5312, 0.5, 0.5469, 0.0, 0.5312, 0.0, 0.5312, 0.5, 0.5469, 0.5, 0.5625, 0.0, 0.5469, 0.0, 0.5469, 0.5, 0.5625, 0.5, 0.5781, 0.0, 0.5625, 0.0, 0.5625, 0.5, 0.5781, 0.5, 0.5938, 0.0, 0.5781, 0.0, 0.5781, 0.5, 0.5938, 0.5, 0.6094, 0.0, 0.5938, 0.0, 0.5938, 0.5, 0.6094, 0.5, 0.625, 0.0, 0.6094, 0.0, 0.6094, 0.5, 0.625, 0.5, 0.6406, 0.0, 0.625, 0.0, 0.625, 0.5, 0.6406, 0.5, 0.6562, 0.0, 0.6406, 0.0, 0.6406, 0.5, 0.6562, 0.5, 0.6719, 0.0, 0.6562, 0.0, 0.6562, 0.5, 0.6719, 0.5, 0.6875, 0.0, 0.6719, 0.0, 0.6719, 0.5, 0.6875, 0.5, 0.7031, 0.0, 0.6875, 0.0, 0.6875, 0.5, 0.7031, 0.5, 0.7188, 0.0, 0.7031, 0.0, 0.7031, 0.5, 0.7188, 0.5, 0.7344, 0.0, 0.7188, 0.0, 0.7188, 0.5, 0.7344, 0.5, 0.75, 0.0, 0.7344, 0.0, 0.7344, 0.5, 0.75, 0.5, 0.7656, 0.0, 0.75, 0.0, 0.75, 0.5, 0.7656, 0.5, 0.7812, 0.0, 0.7656, 0.0, 0.7656, 0.5, 0.7812, 0.5, 0.7969, 0.0, 0.7812, 0.0, 0.7812, 0.5, 0.7969, 0.5, 0.8125, 0.0, 0.7969, 0.0, 0.7969, 0.5, 0.8125, 0.5, 0.8281, 0.0, 0.8125, 0.0, 0.8125, 0.5, 0.8281, 0.5, 0.8438, 0.0, 0.8281, 0.0, 0.8281, 0.5, 0.8438, 0.5, 0.8594, 0.0, 0.8438, 0.0, 0.8438, 0.5, 0.8594, 0.5, 0.875, 0.0, 0.8594, 0.0, 0.8594, 0.5, 0.875, 0.5, 0.8906, 0.0, 0.875, 0.0, 0.875, 0.5, 0.8906, 0.5, 0.9062, 0.0, 0.8906, 0.0, 0.8906, 0.5, 0.9062, 0.5, 0.9219, 0.0, 0.9062, 0.0, 0.9062, 0.5, 0.9219, 0.5, 0.9375, 0.0, 0.9219, 0.0, 0.9219, 0.5, 0.9375, 0.5, 0.9531, 0.0, 0.9375, 0.0, 0.9375, 0.5, 0.9531, 0.5, 0.9688, 0.0, 0.9531, 0.0, 0.9531, 0.5, 0.9688, 0.5, 0.9844, 0.0, 0.9688, 0.0, 0.9688, 0.5, 0.9844, 0.5, 1.0, 0.0, 0.9844, 0.0, 0.9844, 0.5, 1.0, 0.5])
me_cylinder.use_remesh_fix_poles = True
me_cylinder.use_remesh_preserve_attributes = False
me_cylinder.use_mirror_vertex_groups = False
me_cylinder.update()
me_sphere = bpy.data.meshes.new('Sphere')
me_sphere.from_pydata([(0.0, 0.1951, 0.9808), (0.0, 0.3827, 0.9239), (0.0, 0.5556, 0.8315), (0.0, 0.7071, 0.7071), (0.0, 0.8315, 0.5556), (0.0, 0.9239, 0.3827), (0.0, 0.9808, 0.1951), (0.0, 1.0, 7.55e-08), (0.03806, 0.1913, 0.9808), (0.07466, 0.3753, 0.9239), (0.1084, 0.5449, 0.8315), (0.1379, 0.6935, 0.7071), (0.1622, 0.8155, 0.5556), (0.1802, 0.9061, 0.3827), (0.1913, 0.9619, 0.1951), (0.1951, 0.9808, 7.55e-08), (0.07466, 0.1802, 0.9808), (0.1464, 0.3536, 0.9239), (0.2126, 0.5133, 0.8315), (0.2706, 0.6533, 0.7071), (0.3182, 0.7682, 0.5556), (0.3536, 0.8536, 0.3827), (0.3753, 0.9061, 0.1951), (0.3827, 0.9239, 7.55e-08), (0.1084, 0.1622, 0.9808), (0.2126, 0.3182, 0.9239), (0.3087, 0.4619, 0.8315), (0.3928, 0.5879, 0.7071), (0.4619, 0.6913, 0.5556), (0.5133, 0.7682, 0.3827), (0.5449, 0.8155, 0.1951), (0.5556, 0.8315, 7.55e-08), (0.1379, 0.1379, 0.9808), (0.2706, 0.2706, 0.9239), (0.3928, 0.3928, 0.8315), (0.5, 0.5, 0.7071), (0.5879, 0.5879, 0.5556), (0.6533, 0.6533, 0.3827), (0.6935, 0.6935, 0.1951), (0.7071, 0.7071, 7.55e-08), (0.1622, 0.1084, 0.9808), (0.3182, 0.2126, 0.9239), (0.4619, 0.3087, 0.8315), (0.5879, 0.3928, 0.7071), (0.6913, 0.4619, 0.5556), (0.7682, 0.5133, 0.3827), (0.8155, 0.5449, 0.1951), (0.8315, 0.5556, 7.55e-08), (0.1802, 0.07466, 0.9808), (0.3536, 0.1464, 0.9239), (0.5133, 0.2126, 0.8315), (0.6533, 0.2706, 0.7071), (0.7682, 0.3182, 0.5556), (0.8536, 0.3536, 0.3827), (0.9061, 0.3753, 0.1951), (0.9239, 0.3827, 7.55e-08), (0.1913, 0.03806, 0.9808), (0.3753, 0.07466, 0.9239), (0.5449, 0.1084, 0.8315), (0.6935, 0.1379, 0.7071), (0.8155, 0.1622, 0.5556), (0.9061, 0.1802, 0.3827), (0.9619, 0.1913, 0.1951), (0.9808, 0.1951, 7.55e-08), (0.1951, -3.266e-07, 0.9808), (0.3827, -3.192e-07, 0.9239), (0.5556, -3.117e-07, 0.8315), (0.7071, -3.192e-07, 0.7071), (0.8315, -3.341e-07, 0.5556), (0.9239, -2.745e-07, 0.3827), (0.9808, -3.937e-07, 0.1951), (1.0, -3.788e-07, 7.55e-08), (0.1913, -0.03806, 0.9808), (0.3753, -0.07466, 0.9239), (0.5449, -0.1084, 0.8315), (0.6935, -0.138, 0.7071), (0.8155, -0.1622, 0.5556), (0.9061, -0.1802, 0.3827), (0.9619, -0.1913, 0.1951), (0.9808, -0.1951, 7.55e-08), (0.1802, -0.07466, 0.9808), (0.3536, -0.1464, 0.9239), (0.5133, -0.2126, 0.8315), (0.6533, -0.2706, 0.7071), (0.7682, -0.3182, 0.5556), (0.8536, -0.3536, 0.3827), (0.9061, -0.3753, 0.1951), (0.9239, -0.3827, 7.55e-08), (0.1622, -0.1084, 0.9808), (0.3182, -0.2126, 0.9239), (0.4619, -0.3087, 0.8315), (0.5879, -0.3928, 0.7071), (0.6913, -0.4619, 0.5556), (0.7682, -0.5133, 0.3827), (0.8155, -0.5449, 0.1951), (0.8315, -0.5556, 7.55e-08), (0.1379, -0.138, 0.9808), (0.2706, -0.2706, 0.9239), (0.3928, -0.3928, 0.8315), (0.5, -0.5, 0.7071), (0.5879, -0.5879, 0.5556), (0.6533, -0.6533, 0.3827), (0.6935, -0.6935, 0.1951), (0.7071, -0.7071, 7.55e-08), (0.1084, -0.1622, 0.9808), (0.2126, -0.3182, 0.9239), (0.3087, -0.4619, 0.8315), (0.3928, -0.5879, 0.7071), (0.4619, -0.6913, 0.5556), (0.5133, -0.7682, 0.3827), (0.5449, -0.8155, 0.1951), (0.5556, -0.8315, 7.55e-08), (0.07466, -0.1802, 0.9808), (0.1464, -0.3536, 0.9239), (0.2126, -0.5133, 0.8315), (0.2706, -0.6533, 0.7071), (0.3182, -0.7682, 0.5556), (0.3536, -0.8536, 0.3827), (0.3753, -0.9061, 0.1951), (0.3827, -0.9239, 7.55e-08), (0.03806, -0.1913, 0.9808), (0.07466, -0.3753, 0.9239), (0.1084, -0.5449, 0.8315), (0.1379, -0.6935, 0.7071), (0.1622, -0.8155, 0.5556), (0.1802, -0.9061, 0.3827), (0.1913, -0.9619, 0.1951), (0.1951, -0.9808, 7.55e-08), (-7.212e-09, -0.1951, 0.9808), (4.122e-08, -0.3827, 0.9239), (2.632e-08, -0.5556, 0.8315), (-2.584e-08, -0.7071, 0.7071), (-8.544e-08, -0.8315, 0.5556), (6.357e-08, -0.9239, 0.3827), (-8.544e-08, -0.9808, 0.1951), (-1.003e-07, -1.0, 7.55e-08), (-0.03806, -0.1913, 0.9808), (-0.07466, -0.3753, 0.9239), (-0.1084, -0.5449, 0.8315), (-0.1379, -0.6935, 0.7071), (-0.1622, -0.8155, 0.5556), (-0.1802, -0.9061, 0.3827), (-0.1913, -0.9619, 0.1951), (-0.1951, -0.9808, 7.55e-08), (-0.07466, -0.1802, 0.9808), (-0.1464, -0.3536, 0.9239), (-0.2126, -0.5133, 0.8315), (-0.2706, -0.6533, 0.7071), (-0.3182, -0.7682, 0.5556), (-0.3536, -0.8536, 0.3827), (-0.3753, -0.9061, 0.1951), (-0.3827, -0.9239, 7.55e-08), (-0.1084, -0.1622, 0.9808), (-0.2126, -0.3182, 0.9239), (-0.3087, -0.4619, 0.8315), (-0.3928, -0.5879, 0.7071), (-0.4619, -0.6913, 0.5556), (-0.5133, -0.7682, 0.3827), (-0.5449, -0.8155, 0.1951), (-0.5556, -0.8315, 7.55e-08), (-2.304e-07, -5.562e-07, 1.0), (-0.1379, -0.138, 0.9808), (-0.2706, -0.2706, 0.9239), (-0.3928, -0.3928, 0.8315), (-0.5, -0.5, 0.7071), (-0.5879, -0.5879, 0.5556), (-0.6533, -0.6533, 0.3827), (-0.6935, -0.6935, 0.1951), (-0.7071, -0.7071, 7.55e-08), (-0.1622, -0.1084, 0.9808), (-0.3182, -0.2126, 0.9239), (-0.4619, -0.3087, 0.8315), (-0.5879, -0.3928, 0.7071), (-0.6913, -0.4619, 0.5556), (-0.7682, -0.5133, 0.3827), (-0.8155, -0.5449, 0.1951), (-0.8315, -0.5556, 7.55e-08), (-0.1802, -0.07466, 0.9808), (-0.3536, -0.1464, 0.9239), (-0.5133, -0.2126, 0.8315), (-0.6533, -0.2706, 0.7071), (-0.7682, -0.3182, 0.5556), (-0.8536, -0.3536, 0.3827), (-0.9061, -0.3753, 0.1951), (-0.9239, -0.3827, 7.55e-08), (-0.1913, -0.03806, 0.9808), (-0.3753, -0.07466, 0.9239), (-0.5449, -0.1084, 0.8315), (-0.6935, -0.1379, 0.7071), (-0.8155, -0.1622, 0.5556), (-0.9061, -0.1802, 0.3827), (-0.9619, -0.1913, 0.1951), (-0.9808, -0.1951, 7.55e-08), (-0.1951, -3.117e-07, 0.9808), (-0.3827, -2.819e-07, 0.9239), (-0.5556, -2.819e-07, 0.8315), (-0.7071, -1.851e-07, 0.7071), (-0.8315, -1.404e-07, 0.5556), (-0.9239, -3.192e-07, 0.3827), (-0.9808, -9.567e-08, 0.1951), (-1.0, -1.404e-07, 7.55e-08), (-0.1913, 0.03806, 0.9808), (-0.3753, 0.07466, 0.9239), (-0.5449, 0.1084, 0.8315), (-0.6935, 0.1379, 0.7071), (-0.8155, 0.1622, 0.5556), (-0.9061, 0.1802, 0.3827), (-0.9619, 0.1913, 0.1951), (-0.9808, 0.1951, 7.55e-08), (-0.1802, 0.07466, 0.9808), (-0.3536, 0.1464, 0.9239), (-0.5133, 0.2126, 0.8315), (-0.6533, 0.2706, 0.7071), (-0.7682, 0.3182, 0.5556), (-0.8536, 0.3536, 0.3827), (-0.9061, 0.3753, 0.1951), (-0.9239, 0.3827, 7.55e-08), (-0.1622, 0.1084, 0.9808), (-0.3182, 0.2126, 0.9239), (-0.4619, 0.3087, 0.8315), (-0.5879, 0.3928, 0.7071), (-0.6913, 0.4619, 0.5556), (-0.7682, 0.5133, 0.3827), (-0.8155, 0.5449, 0.1951), (-0.8315, 0.5556, 7.55e-08), (-0.1379, 0.1379, 0.9808), (-0.2706, 0.2706, 0.9239), (-0.3928, 0.3928, 0.8315), (-0.5, 0.5, 0.7071), (-0.5879, 0.5879, 0.5556), (-0.6533, 0.6533, 0.3827), (-0.6935, 0.6935, 0.1951), (-0.7071, 0.7071, 7.55e-08), (-0.1084, 0.1622, 0.9808), (-0.2126, 0.3182, 0.9239), (-0.3087, 0.4619, 0.8315), (-0.3928, 0.5879, 0.7071), (-0.4619, 0.6913, 0.5556), (-0.5133, 0.7682, 0.3827), (-0.5449, 0.8155, 0.1951), (-0.5556, 0.8315, 7.55e-08), (-0.07466, 0.1802, 0.9808), (-0.1464, 0.3536, 0.9239), (-0.2126, 0.5133, 0.8315), (-0.2706, 0.6533, 0.7071), (-0.3182, 0.7682, 0.5556), (-0.3536, 0.8536, 0.3827), (-0.3753, 0.9061, 0.1951), (-0.3827, 0.9239, 7.55e-08), (-0.03806, 0.1913, 0.9808), (-0.07466, 0.3753, 0.9239), (-0.1084, 0.5449, 0.8315), (-0.1379, 0.6935, 0.7071), (-0.1622, 0.8155, 0.5556), (-0.1802, 0.9061, 0.3827), (-0.1913, 0.9619, 0.1951), (-0.1951, 0.9808, 7.55e-08)], [], [(5, 4, 12, 13), (6, 5, 13, 14), (7, 6, 14, 15), (0, 160, 8), (1, 0, 8, 9), (2, 1, 9, 10), (3, 2, 10, 11), (4, 3, 11, 12), (12, 11, 19, 20), (13, 12, 20, 21), (14, 13, 21, 22), (15, 14, 22, 23), (8, 160, 16), (9, 8, 16, 17), (10, 9, 17, 18), (11, 10, 18, 19), (17, 16, 24, 25), (18, 17, 25, 26), (19, 18, 26, 27), (20, 19, 27, 28), (21, 20, 28, 29), (22, 21, 29, 30), (23, 22, 30, 31), (16, 160, 24), (29, 28, 36, 37), (30, 29, 37, 38), (31, 30, 38, 39), (24, 160, 32), (25, 24, 32, 33), (26, 25, 33, 34), (27, 26, 34, 35), (28, 27, 35, 36), (33, 32, 40, 41), (34, 33, 41, 42), (35, 34, 42, 43), (36, 35, 43, 44), (37, 36, 44, 45), (38, 37, 45, 46), (39, 38, 46, 47), (32, 160, 40), (45, 44, 52, 53), (46, 45, 53, 54), (47, 46, 54, 55), (40, 160, 48), (41, 40, 48, 49), (42, 41, 49, 50), (43, 42, 50, 51), (44, 43, 51, 52), (50, 49, 57, 58), (51, 50, 58, 59), (52, 51, 59, 60), (53, 52, 60, 61), (54, 53, 61, 62), (55, 54, 62, 63), (48, 160, 56), (49, 48, 56, 57), (62, 61, 69, 70), (63, 62, 70, 71), (56, 160, 64), (57, 56, 64, 65), (58, 57, 65, 66), (59, 58, 66, 67), (60, 59, 67, 68), (61, 60, 68, 69), (66, 65, 73, 74), (67, 66, 74, 75), (68, 67, 75, 76), (69, 68, 76, 77), (70, 69, 77, 78), (71, 70, 78, 79), (64, 160, 72), (65, 64, 72, 73), (78, 77, 85, 86), (79, 78, 86, 87), (72, 160, 80), (73, 72, 80, 81), (74, 73, 81, 82), (75, 74, 82, 83), (76, 75, 83, 84), (77, 76, 84, 85), (83, 82, 90, 91), (84, 83, 91, 92), (85, 84, 92, 93), (86, 85, 93, 94), (87, 86, 94, 95), (80, 160, 88), (81, 80, 88, 89), (82, 81, 89, 90), (95, 94, 102, 103), (88, 160, 96), (89, 88, 96, 97), (90, 89, 97, 98), (91, 90, 98, 99), (92, 91, 99, 100), (93, 92, 100, 101), (94, 93, 101, 102), (100, 99, 107, 108), (101, 100, 108, 109), (102, 101, 109, 110), (103, 102, 110, 111), (96, 160, 104), (97, 96, 104, 105), (98, 97, 105, 106), (99, 98, 106, 107), (104, 160, 112), (105, 104, 112, 113), (106, 105, 113, 114), (107, 106, 114, 115), (108, 107, 115, 116), (109, 108, 116, 117), (110, 109, 117, 118), (111, 110, 118, 119), (116, 115, 123, 124), (117, 116, 124, 125), (118, 117, 125, 126), (119, 118, 126, 127), (112, 160, 120), (113, 112, 120, 121), (114, 113, 121, 122), (115, 114, 122, 123), (121, 120, 128, 129), (122, 121, 129, 130), (123, 122, 130, 131), (124, 123, 131, 132), (125, 124, 132, 133), (126, 125, 133, 134), (127, 126, 134, 135), (120, 160, 128), (133, 132, 140, 141), (134, 133, 141, 142), (135, 134, 142, 143), (128, 160, 136), (129, 128, 136, 137), (130, 129, 137, 138), (131, 130, 138, 139), (132, 131, 139, 140), (137, 136, 144, 145), (138, 137, 145, 146), (139, 138, 146, 147), (140, 139, 147, 148), (141, 140, 148, 149), (142, 141, 149, 150), (143, 142, 150, 151), (136, 160, 144), (149, 148, 156, 157), (150, 149, 157, 158), (151, 150, 158, 159), (144, 160, 152), (145, 144, 152, 153), (146, 145, 153, 154), (147, 146, 154, 155), (148, 147, 155, 156), (154, 153, 162, 163), (155, 154, 163, 164), (156, 155, 164, 165), (157, 156, 165, 166), (158, 157, 166, 167), (159, 158, 167, 168), (152, 160, 161), (153, 152, 161, 162), (167, 166, 174, 175), (168, 167, 175, 176), (161, 160, 169), (162, 161, 169, 170), (163, 162, 170, 171), (164, 163, 171, 172), (165, 164, 172, 173), (166, 165, 173, 174), (172, 171, 179, 180), (173, 172, 180, 181), (174, 173, 181, 182), (175, 174, 182, 183), (176, 175, 183, 184), (169, 160, 177), (170, 169, 177, 178), (171, 170, 178, 179), (184, 183, 191, 192), (177, 160, 185), (178, 177, 185, 186), (179, 178, 186, 187), (180, 179, 187, 188), (181, 180, 188, 189), (182, 181, 189, 190), (183, 182, 190, 191), (188, 187, 195, 196), (189, 188, 196, 197), (190, 189, 197, 198), (191, 190, 198, 199), (192, 191, 199, 200), (185, 160, 193), (186, 185, 193, 194), (187, 186, 194, 195), (200, 199, 207, 208), (193, 160, 201), (194, 193, 201, 202), (195, 194, 202, 203), (196, 195, 203, 204), (197, 196, 204, 205), (198, 197, 205, 206), (199, 198, 206, 207), (205, 204, 212, 213), (206, 205, 213, 214), (207, 206, 214, 215), (208, 207, 215, 216), (201, 160, 209), (202, 201, 209, 210), (203, 202, 210, 211), (204, 203, 211, 212), (209, 160, 217), (210, 209, 217, 218), (211, 210, 218, 219), (212, 211, 219, 220), (213, 212, 220, 221), (214, 213, 221, 222), (215, 214, 222, 223), (216, 215, 223, 224), (221, 220, 228, 229), (222, 221, 229, 230), (223, 222, 230, 231), (224, 223, 231, 232), (217, 160, 225), (218, 217, 225, 226), (219, 218, 226, 227), (220, 219, 227, 228), (226, 225, 233, 234), (227, 226, 234, 235), (228, 227, 235, 236), (229, 228, 236, 237), (230, 229, 237, 238), (231, 230, 238, 239), (232, 231, 239, 240), (225, 160, 233), (238, 237, 245, 246), (239, 238, 246, 247), (240, 239, 247, 248), (233, 160, 241), (234, 233, 241, 242), (235, 234, 242, 243), (236, 235, 243, 244), (237, 236, 244, 245), (243, 242, 250, 251), (244, 243, 251, 252), (245, 244, 252, 253), (246, 245, 253, 254), (247, 246, 254, 255), (248, 247, 255, 256), (241, 160, 249), (242, 241, 249, 250), (255, 254, 5, 6), (256, 255, 6, 7), (249, 160, 0), (250, 249, 0, 1), (251, 250, 1, 2), (252, 251, 2, 3), (253, 252, 3, 4), (254, 253, 4, 5)])
me_sphere.polygons.foreach_set('use_smooth', [True] * 256)
_uv = me_sphere.uv_layers.new(name='UVMap')
_uv.uv.foreach_set('vector', [0.75, 0.2681, 0.75, 0.4077, 0.7187, 0.4077, 0.7187, 0.2681, 0.75, 0.1287, 0.75, 0.2681, 0.7187, 0.2681, 0.7187, 0.1287, 0.75, 0.0, 0.75, 0.1287, 0.7187, 0.1287, 0.7187, 0.0, 0.75, 0.9327, 0.7344, 1.0, 0.7187, 0.9327, 0.75, 0.8315, 0.75, 0.9327, 0.7187, 0.9327, 0.7188, 0.8315, 0.75, 0.7019, 0.75, 0.8315, 0.7188, 0.8315, 0.7187, 0.7019, 0.75, 0.5565, 0.75, 0.7019, 0.7187, 0.7019, 0.7187, 0.5565, 0.75, 0.4077, 0.75, 0.5565, 0.7187, 0.5565, 0.7187, 0.4077, 0.7187, 0.4077, 0.7187, 0.5565, 0.6875, 0.5565, 0.6875, 0.4077, 0.7187, 0.2681, 0.7187, 0.4077, 0.6875, 0.4077, 0.6875, 0.2681, 0.7187, 0.1287, 0.7187, 0.2681, 0.6875, 0.2681, 0.6875, 0.1287, 0.7187, 0.0, 0.7187, 0.1287, 0.6875, 0.1287, 0.6875, 0.0, 0.7187, 0.9327, 0.7031, 1.0, 0.6875, 0.9327, 0.7188, 0.8315, 0.7187, 0.9327, 0.6875, 0.9327, 0.6875, 0.8315, 0.7187, 0.7019, 0.7188, 0.8315, 0.6875, 0.8315, 0.6875, 0.7019, 0.7187, 0.5565, 0.7187, 0.7019, 0.6875, 0.7019, 0.6875, 0.5565, 0.6875, 0.8315, 0.6875, 0.9327, 0.6562, 0.9327, 0.6562, 0.8315, 0.6875, 0.7019, 0.6875, 0.8315, 0.6562, 0.8315, 0.6562, 0.7019, 0.6875, 0.5565, 0.6875, 0.7019, 0.6562, 0.7019, 0.6562, 0.5565, 0.6875, 0.4077, 0.6875, 0.5565, 0.6562, 0.5565, 0.6562, 0.4077, 0.6875, 0.2681, 0.6875, 0.4077, 0.6562, 0.4077, 0.6562, 0.2681, 0.6875, 0.1287, 0.6875, 0.2681, 0.6562, 0.2681, 0.6562, 0.1287, 0.6875, 0.0, 0.6875, 0.1287, 0.6562, 0.1287, 0.6562, 0.0, 0.6875, 0.9327, 0.6719, 1.0, 0.6562, 0.9327, 0.6562, 0.2681, 0.6562, 0.4077, 0.625, 0.4077, 0.625, 0.2681, 0.6562, 0.1287, 0.6562, 0.2681, 0.625, 0.2681, 0.625, 0.1287, 0.6562, 0.0, 0.6562, 0.1287, 0.625, 0.1287, 0.625, 0.0, 0.6562, 0.9327, 0.6406, 1.0, 0.625, 0.9327, 0.6562, 0.8315, 0.6562, 0.9327, 0.625, 0.9327, 0.625, 0.8315, 0.6562, 0.7019, 0.6562, 0.8315, 0.625, 0.8315, 0.625, 0.7019, 0.6562, 0.5565, 0.6562, 0.7019, 0.625, 0.7019, 0.625, 0.5565, 0.6562, 0.4077, 0.6562, 0.5565, 0.625, 0.5565, 0.625, 0.4077, 0.625, 0.8315, 0.625, 0.9327, 0.5937, 0.9327, 0.5937, 0.8315, 0.625, 0.7019, 0.625, 0.8315, 0.5937, 0.8315, 0.5937, 0.7019, 0.625, 0.5565, 0.625, 0.7019, 0.5937, 0.7019, 0.5937, 0.5565, 0.625, 0.4077, 0.625, 0.5565, 0.5937, 0.5565, 0.5937, 0.4077, 0.625, 0.2681, 0.625, 0.4077, 0.5937, 0.4077, 0.5937, 0.2681, 0.625, 0.1287, 0.625, 0.2681, 0.5937, 0.2681, 0.5937, 0.1287, 0.625, 0.0, 0.625, 0.1287, 0.5937, 0.1287, 0.5937, 0.0, 0.625, 0.9327, 0.6094, 1.0, 0.5937, 0.9327, 0.5937, 0.2681, 0.5937, 0.4077, 0.5625, 0.4077, 0.5625, 0.2681, 0.5937, 0.1287, 0.5937, 0.2681, 0.5625, 0.2681, 0.5625, 0.1287, 0.5937, 0.0, 0.5937, 0.1287, 0.5625, 0.1287, 0.5625, 0.0, 0.5937, 0.9327, 0.5781, 1.0, 0.5625, 0.9327, 0.5937, 0.8315, 0.5937, 0.9327, 0.5625, 0.9327, 0.5625, 0.8315, 0.5937, 0.7019, 0.5937, 0.8315, 0.5625, 0.8315, 0.5625, 0.7019, 0.5937, 0.5565, 0.5937, 0.7019, 0.5625, 0.7019, 0.5625, 0.5565, 0.5937, 0.4077, 0.5937, 0.5565, 0.5625, 0.5565, 0.5625, 0.4077, 0.5625, 0.7019, 0.5625, 0.8315, 0.5312, 0.8315, 0.5312, 0.7019, 0.5625, 0.5565, 0.5625, 0.7019, 0.5312, 0.7019, 0.5312, 0.5565, 0.5625, 0.4077, 0.5625, 0.5565, 0.5312, 0.5565, 0.5312, 0.4077, 0.5625, 0.2681, 0.5625, 0.4077, 0.5312, 0.4077, 0.5312, 0.2681, 0.5625, 0.1287, 0.5625, 0.2681, 0.5312, 0.2681, 0.5312, 0.1287, 0.5625, 0.0, 0.5625, 0.1287, 0.5312, 0.1287, 0.5312, 0.0, 0.5625, 0.9327, 0.5469, 1.0, 0.5312, 0.9327, 0.5625, 0.8315, 0.5625, 0.9327, 0.5312, 0.9327, 0.5312, 0.8315, 0.5312, 0.1287, 0.5312, 0.2681, 0.5, 0.2681, 0.5, 0.1287, 0.5312, 0.0, 0.5312, 0.1287, 0.5, 0.1287, 0.5, 0.0, 0.5312, 0.9327, 0.5156, 1.0, 0.5, 0.9327, 0.5312, 0.8315, 0.5312, 0.9327, 0.5, 0.9327, 0.5, 0.8315, 0.5312, 0.7019, 0.5312, 0.8315, 0.5, 0.8315, 0.5, 0.7019, 0.5312, 0.5565, 0.5312, 0.7019, 0.5, 0.7019, 0.5, 0.5565, 0.5312, 0.4077, 0.5312, 0.5565, 0.5, 0.5565, 0.5, 0.4077, 0.5312, 0.2681, 0.5312, 0.4077, 0.5, 0.4077, 0.5, 0.2681, 0.5, 0.7019, 0.5, 0.8315, 0.4687, 0.8315, 0.4687, 0.7019, 0.5, 0.5565, 0.5, 0.7019, 0.4687, 0.7019, 0.4687, 0.5565, 0.5, 0.4077, 0.5, 0.5565, 0.4687, 0.5565, 0.4687, 0.4077, 0.5, 0.2681, 0.5, 0.4077, 0.4687, 0.4077, 0.4687, 0.2681, 0.5, 0.1287, 0.5, 0.2681, 0.4687, 0.2681, 0.4687, 0.1287, 0.5, 0.0, 0.5, 0.1287, 0.4687, 0.1287, 0.4687, 0.0, 0.5, 0.9327, 0.4844, 1.0, 0.4687, 0.9327, 0.5, 0.8315, 0.5, 0.9327, 0.4687, 0.9327, 0.4687, 0.8315, 0.4687, 0.1287, 0.4687, 0.2681, 0.4375, 0.2681, 0.4375, 0.1287, 0.4687, 0.0, 0.4687, 0.1287, 0.4375, 0.1287, 0.4375, 0.0, 0.4687, 0.9327, 0.4531, 1.0, 0.4375, 0.9327, 0.4687, 0.8315, 0.4687, 0.9327, 0.4375, 0.9327, 0.4375, 0.8315, 0.4687, 0.7019, 0.4687, 0.8315, 0.4375, 0.8315, 0.4375, 0.7019, 0.4687, 0.5565, 0.4687, 0.7019, 0.4375, 0.7019, 0.4375, 0.5565, 0.4687, 0.4077, 0.4687, 0.5565, 0.4375, 0.5565, 0.4375, 0.4077, 0.4687, 0.2681, 0.4687, 0.4077, 0.4375, 0.4077, 0.4375, 0.2681, 0.4375, 0.5565, 0.4375, 0.7019, 0.4062, 0.7019, 0.4062, 0.5565, 0.4375, 0.4077, 0.4375, 0.5565, 0.4062, 0.5565, 0.4062, 0.4077, 0.4375, 0.2681, 0.4375, 0.4077, 0.4062, 0.4077, 0.4062, 0.2681, 0.4375, 0.1287, 0.4375, 0.2681, 0.4062, 0.2681, 0.4062, 0.1287, 0.4375, 0.0, 0.4375, 0.1287, 0.4062, 0.1287, 0.4062, 0.0, 0.4375, 0.9327, 0.4219, 1.0, 0.4062, 0.9327, 0.4375, 0.8315, 0.4375, 0.9327, 0.4062, 0.9327, 0.4062, 0.8315, 0.4375, 0.7019, 0.4375, 0.8315, 0.4062, 0.8315, 0.4062, 0.7019, 0.4062, 0.0, 0.4062, 0.1287, 0.375, 0.1287, 0.375, 0.0, 0.4062, 0.9327, 0.3906, 1.0, 0.375, 0.9327, 0.4062, 0.8315, 0.4062, 0.9327, 0.375, 0.9327, 0.375, 0.8315, 0.4062, 0.7019, 0.4062, 0.8315, 0.375, 0.8315, 0.375, 0.7019, 0.4062, 0.5565, 0.4062, 0.7019, 0.375, 0.7019, 0.375, 0.5565, 0.4062, 0.4077, 0.4062, 0.5565, 0.375, 0.5565, 0.375, 0.4077, 0.4062, 0.2681, 0.4062, 0.4077, 0.375, 0.4077, 0.375, 0.2681, 0.4062, 0.1287, 0.4062, 0.2681, 0.375, 0.2681, 0.375, 0.1287, 0.375, 0.4077, 0.375, 0.5565, 0.3437, 0.5565, 0.3437, 0.4077, 0.375, 0.2681, 0.375, 0.4077, 0.3437, 0.4077, 0.3437, 0.2681, 0.375, 0.1287, 0.375, 0.2681, 0.3437, 0.2681, 0.3437, 0.1287, 0.375, 0.0, 0.375, 0.1287, 0.3437, 0.1287, 0.3437, 0.0, 0.375, 0.9327, 0.3594, 1.0, 0.3437, 0.9327, 0.375, 0.8315, 0.375, 0.9327, 0.3437, 0.9327, 0.3437, 0.8315, 0.375, 0.7019, 0.375, 0.8315, 0.3437, 0.8315, 0.3437, 0.7019, 0.375, 0.5565, 0.375, 0.7019, 0.3437, 0.7019, 0.3437, 0.5565, 0.3437, 0.9327, 0.3281, 1.0, 0.3125, 0.9327, 0.3437, 0.8315, 0.3437, 0.9327, 0.3125, 0.9327, 0.3125, 0.8315, 0.3437, 0.7019, 0.3437, 0.8315, 0.3125, 0.8315, 0.3125, 0.7019, 0.3437, 0.5565, 0.3437, 0.7019, 0.3125, 0.7019, 0.3125, 0.5565, 0.3437, 0.4077, 0.3437, 0.5565, 0.3125, 0.5565, 0.3125, 0.4077, 0.3437, 0.2681, 0.3437, 0.4077, 0.3125, 0.4077, 0.3125, 0.2681, 0.3437, 0.1287, 0.3437, 0.2681, 0.3125, 0.2681, 0.3125, 0.1287, 0.3437, 0.0, 0.3437, 0.1287, 0.3125, 0.1287, 0.3125, 0.0, 0.3125, 0.4077, 0.3125, 0.5565, 0.2812, 0.5565, 0.2812, 0.4077, 0.3125, 0.2681, 0.3125, 0.4077, 0.2812, 0.4077, 0.2812, 0.2681, 0.3125, 0.1287, 0.3125, 0.2681, 0.2812, 0.2681, 0.2812, 0.1287, 0.3125, 0.0, 0.3125, 0.1287, 0.2812, 0.1287, 0.2812, 0.0, 0.3125, 0.9327, 0.2969, 1.0, 0.2812, 0.9327, 0.3125, 0.8315, 0.3125, 0.9327, 0.2812, 0.9327, 0.2812, 0.8315, 0.3125, 0.7019, 0.3125, 0.8315, 0.2812, 0.8315, 0.2812, 0.7019, 0.3125, 0.5565, 0.3125, 0.7019, 0.2812, 0.7019, 0.2812, 0.5565, 0.2812, 0.8315, 0.2812, 0.9327, 0.25, 0.9327, 0.25, 0.8315, 0.2812, 0.7019, 0.2812, 0.8315, 0.25, 0.8315, 0.25, 0.7019, 0.2812, 0.5565, 0.2812, 0.7019, 0.25, 0.7019, 0.25, 0.5565, 0.2812, 0.4077, 0.2812, 0.5565, 0.25, 0.5565, 0.25, 0.4077, 0.2812, 0.2681, 0.2812, 0.4077, 0.25, 0.4077, 0.25, 0.2681, 0.2812, 0.1287, 0.2812, 0.2681, 0.25, 0.2681, 0.25, 0.1287, 0.2812, 0.0, 0.2812, 0.1287, 0.25, 0.1287, 0.25, 0.0, 0.2812, 0.9327, 0.2656, 1.0, 0.25, 0.9327, 0.25, 0.2681, 0.25, 0.4077, 0.2187, 0.4077, 0.2187, 0.2681, 0.25, 0.1287, 0.25, 0.2681, 0.2187, 0.2681, 0.2187, 0.1287, 0.25, 0.0, 0.25, 0.1287, 0.2187, 0.1287, 0.2187, 0.0, 0.25, 0.9327, 0.2344, 1.0, 0.2188, 0.9327, 0.25, 0.8315, 0.25, 0.9327, 0.2188, 0.9327, 0.2188, 0.8315, 0.25, 0.7019, 0.25, 0.8315, 0.2188, 0.8315, 0.2187, 0.7019, 0.25, 0.5565, 0.25, 0.7019, 0.2187, 0.7019, 0.2187, 0.5565, 0.25, 0.4077, 0.25, 0.5565, 0.2187, 0.5565, 0.2187, 0.4077, 0.2188, 0.8315, 0.2188, 0.9327, 0.1875, 0.9327, 0.1875, 0.8315, 0.2187, 0.7019, 0.2188, 0.8315, 0.1875, 0.8315, 0.1875, 0.7019, 0.2187, 0.5565, 0.2187, 0.7019, 0.1875, 0.7019, 0.1875, 0.5565, 0.2187, 0.4077, 0.2187, 0.5565, 0.1875, 0.5565, 0.1875, 0.4077, 0.2187, 0.2681, 0.2187, 0.4077, 0.1875, 0.4077, 0.1875, 0.2681, 0.2187, 0.1287, 0.2187, 0.2681, 0.1875, 0.2681, 0.1875, 0.1287, 0.2187, 0.0, 0.2187, 0.1287, 0.1875, 0.1287, 0.1875, 0.0, 0.2188, 0.9327, 0.2031, 1.0, 0.1875, 0.9327, 0.1875, 0.2681, 0.1875, 0.4077, 0.1562, 0.4077, 0.1562, 0.2681, 0.1875, 0.1287, 0.1875, 0.2681, 0.1562, 0.2681, 0.1562, 0.1287, 0.1875, 0.0, 0.1875, 0.1287, 0.1562, 0.1287, 0.1562, 0.0, 0.1875, 0.9327, 0.1719, 1.0, 0.1563, 0.9327, 0.1875, 0.8315, 0.1875, 0.9327, 0.1563, 0.9327, 0.1563, 0.8315, 0.1875, 0.7019, 0.1875, 0.8315, 0.1563, 0.8315, 0.1562, 0.7019, 0.1875, 0.5565, 0.1875, 0.7019, 0.1562, 0.7019, 0.1562, 0.5565, 0.1875, 0.4077, 0.1875, 0.5565, 0.1562, 0.5565, 0.1562, 0.4077, 0.1562, 0.7019, 0.1563, 0.8315, 0.125, 0.8315, 0.125, 0.7019, 0.1562, 0.5565, 0.1562, 0.7019, 0.125, 0.7019, 0.125, 0.5565, 0.1562, 0.4077, 0.1562, 0.5565, 0.125, 0.5565, 0.125, 0.4077, 0.1562, 0.2681, 0.1562, 0.4077, 0.125, 0.4077, 0.125, 0.2681, 0.1562, 0.1287, 0.1562, 0.2681, 0.125, 0.2681, 0.125, 0.1287, 0.1562, 0.0, 0.1562, 0.1287, 0.125, 0.1287, 0.125, 0.0, 0.1563, 0.9327, 0.1406, 1.0, 0.125, 0.9327, 0.1563, 0.8315, 0.1563, 0.9327, 0.125, 0.9327, 0.125, 0.8315, 0.125, 0.1287, 0.125, 0.2681, 0.09375, 0.2681, 0.09375, 0.1287, 0.125, 0.0, 0.125, 0.1287, 0.09375, 0.1287, 0.09375, 0.0, 0.125, 0.9327, 0.1094, 1.0, 0.09375, 0.9327, 0.125, 0.8315, 0.125, 0.9327, 0.09375, 0.9327, 0.09375, 0.8315, 0.125, 0.7019, 0.125, 0.8315, 0.09375, 0.8315, 0.09375, 0.7019, 0.125, 0.5565, 0.125, 0.7019, 0.09375, 0.7019, 0.09375, 0.5565, 0.125, 0.4077, 0.125, 0.5565, 0.09375, 0.5565, 0.09375, 0.4077, 0.125, 0.2681, 0.125, 0.4077, 0.09375, 0.4077, 0.09375, 0.2681, 0.09375, 0.5565, 0.09375, 0.7019, 0.0625, 0.7019, 0.0625, 0.5565, 0.09375, 0.4077, 0.09375, 0.5565, 0.0625, 0.5565, 0.0625, 0.4077, 0.09375, 0.2681, 0.09375, 0.4077, 0.0625, 0.4077, 0.0625, 0.2681, 0.09375, 0.1287, 0.09375, 0.2681, 0.0625, 0.2681, 0.0625, 0.1287, 0.09375, 0.0, 0.09375, 0.1287, 0.0625, 0.1287, 0.0625, 0.0, 0.09375, 0.9327, 0.07813, 1.0, 0.0625, 0.9327, 0.09375, 0.8315, 0.09375, 0.9327, 0.0625, 0.9327, 0.0625, 0.8315, 0.09375, 0.7019, 0.09375, 0.8315, 0.0625, 0.8315, 0.0625, 0.7019, 0.0625, 0.0, 0.0625, 0.1287, 0.03125, 0.1287, 0.03125, 0.0, 0.0625, 0.9327, 0.04688, 1.0, 0.03125, 0.9327, 0.0625, 0.8315, 0.0625, 0.9327, 0.03125, 0.9327, 0.03125, 0.8315, 0.0625, 0.7019, 0.0625, 0.8315, 0.03125, 0.8315, 0.03125, 0.7019, 0.0625, 0.5565, 0.0625, 0.7019, 0.03125, 0.7019, 0.03125, 0.5565, 0.0625, 0.4077, 0.0625, 0.5565, 0.03125, 0.5565, 0.03125, 0.4077, 0.0625, 0.2681, 0.0625, 0.4077, 0.03125, 0.4077, 0.03125, 0.2681, 0.0625, 0.1287, 0.0625, 0.2681, 0.03125, 0.2681, 0.03125, 0.1287, 0.03125, 0.5565, 0.03125, 0.7019, 0.0, 0.7019, 0.0, 0.5565, 0.03125, 0.4077, 0.03125, 0.5565, 0.0, 0.5565, 0.0, 0.4077, 0.03125, 0.2681, 0.03125, 0.4077, 0.0, 0.4077, 0.0, 0.2681, 0.03125, 0.1287, 0.03125, 0.2681, 0.0, 0.2681, 0.0, 0.1287, 0.03125, 0.0, 0.03125, 0.1287, 0.0, 0.1287, 0.0, 0.0, 0.03125, 0.9327, 0.01563, 1.0, 2.358e-07, 0.9327, 0.03125, 0.8315, 0.03125, 0.9327, 2.358e-07, 0.9327, 6.549e-08, 0.8315, 0.03125, 0.7019, 0.03125, 0.8315, 6.549e-08, 0.8315, 0.0, 0.7019, 1.0, 0.0, 1.0, 0.1287, 0.9687, 0.1287, 0.9687, 0.0, 1.0, 0.9327, 0.9844, 1.0, 0.9688, 0.9327, 1.0, 0.8315, 1.0, 0.9327, 0.9688, 0.9327, 0.9688, 0.8315, 1.0, 0.7019, 1.0, 0.8315, 0.9688, 0.8315, 0.9687, 0.7019, 1.0, 0.5565, 1.0, 0.7019, 0.9687, 0.7019, 0.9687, 0.5565, 1.0, 0.4077, 1.0, 0.5565, 0.9687, 0.5565, 0.9687, 0.4077, 1.0, 0.2681, 1.0, 0.4077, 0.9687, 0.4077, 0.9687, 0.2681, 1.0, 0.1287, 1.0, 0.2681, 0.9687, 0.2681, 0.9687, 0.1287, 0.9687, 0.4077, 0.9687, 0.5565, 0.9375, 0.5565, 0.9375, 0.4077, 0.9687, 0.2681, 0.9687, 0.4077, 0.9375, 0.4077, 0.9375, 0.2681, 0.9687, 0.1287, 0.9687, 0.2681, 0.9375, 0.2681, 0.9375, 0.1287, 0.9687, 0.0, 0.9687, 0.1287, 0.9375, 0.1287, 0.9375, 0.0, 0.9688, 0.9327, 0.9531, 1.0, 0.9375, 0.9327, 0.9688, 0.8315, 0.9688, 0.9327, 0.9375, 0.9327, 0.9375, 0.8315, 0.9687, 0.7019, 0.9688, 0.8315, 0.9375, 0.8315, 0.9375, 0.7019, 0.9687, 0.5565, 0.9687, 0.7019, 0.9375, 0.7019, 0.9375, 0.5565, 0.9375, 0.9327, 0.9219, 1.0, 0.9063, 0.9327, 0.9375, 0.8315, 0.9375, 0.9327, 0.9063, 0.9327, 0.9063, 0.8315, 0.9375, 0.7019, 0.9375, 0.8315, 0.9063, 0.8315, 0.9062, 0.7019, 0.9375, 0.5565, 0.9375, 0.7019, 0.9062, 0.7019, 0.9062, 0.5565, 0.9375, 0.4077, 0.9375, 0.5565, 0.9062, 0.5565, 0.9062, 0.4077, 0.9375, 0.2681, 0.9375, 0.4077, 0.9062, 0.4077, 0.9062, 0.2681, 0.9375, 0.1287, 0.9375, 0.2681, 0.9062, 0.2681, 0.9062, 0.1287, 0.9375, 0.0, 0.9375, 0.1287, 0.9062, 0.1287, 0.9062, 0.0, 0.9062, 0.4077, 0.9062, 0.5565, 0.875, 0.5565, 0.875, 0.4077, 0.9062, 0.2681, 0.9062, 0.4077, 0.875, 0.4077, 0.875, 0.2681, 0.9062, 0.1287, 0.9062, 0.2681, 0.875, 0.2681, 0.875, 0.1287, 0.9062, 0.0, 0.9062, 0.1287, 0.875, 0.1287, 0.875, 0.0, 0.9063, 0.9327, 0.8906, 1.0, 0.875, 0.9327, 0.9063, 0.8315, 0.9063, 0.9327, 0.875, 0.9327, 0.875, 0.8315, 0.9062, 0.7019, 0.9063, 0.8315, 0.875, 0.8315, 0.875, 0.7019, 0.9062, 0.5565, 0.9062, 0.7019, 0.875, 0.7019, 0.875, 0.5565, 0.875, 0.8315, 0.875, 0.9327, 0.8438, 0.9327, 0.8438, 0.8315, 0.875, 0.7019, 0.875, 0.8315, 0.8438, 0.8315, 0.8437, 0.7019, 0.875, 0.5565, 0.875, 0.7019, 0.8437, 0.7019, 0.8437, 0.5565, 0.875, 0.4077, 0.875, 0.5565, 0.8437, 0.5565, 0.8437, 0.4077, 0.875, 0.2681, 0.875, 0.4077, 0.8437, 0.4077, 0.8437, 0.2681, 0.875, 0.1287, 0.875, 0.2681, 0.8437, 0.2681, 0.8437, 0.1287, 0.875, 0.0, 0.875, 0.1287, 0.8437, 0.1287, 0.8437, 0.0, 0.875, 0.9327, 0.8594, 1.0, 0.8438, 0.9327, 0.8437, 0.2681, 0.8437, 0.4077, 0.8125, 0.4077, 0.8125, 0.2681, 0.8437, 0.1287, 0.8437, 0.2681, 0.8125, 0.2681, 0.8125, 0.1287, 0.8437, 0.0, 0.8437, 0.1287, 0.8125, 0.1287, 0.8125, 0.0, 0.8438, 0.9327, 0.8281, 1.0, 0.8125, 0.9327, 0.8438, 0.8315, 0.8438, 0.9327, 0.8125, 0.9327, 0.8125, 0.8315, 0.8437, 0.7019, 0.8438, 0.8315, 0.8125, 0.8315, 0.8125, 0.7019, 0.8437, 0.5565, 0.8437, 0.7019, 0.8125, 0.7019, 0.8125, 0.5565, 0.8437, 0.4077, 0.8437, 0.5565, 0.8125, 0.5565, 0.8125, 0.4077, 0.8125, 0.7019, 0.8125, 0.8315, 0.7812, 0.8315, 0.7812, 0.7019, 0.8125, 0.5565, 0.8125, 0.7019, 0.7812, 0.7019, 0.7812, 0.5565, 0.8125, 0.4077, 0.8125, 0.5565, 0.7812, 0.5565, 0.7812, 0.4077, 0.8125, 0.2681, 0.8125, 0.4077, 0.7812, 0.4077, 0.7812, 0.2681, 0.8125, 0.1287, 0.8125, 0.2681, 0.7812, 0.2681, 0.7812, 0.1287, 0.8125, 0.0, 0.8125, 0.1287, 0.7812, 0.1287, 0.7812, 0.0, 0.8125, 0.9327, 0.7969, 1.0, 0.7812, 0.9327, 0.8125, 0.8315, 0.8125, 0.9327, 0.7812, 0.9327, 0.7812, 0.8315, 0.7812, 0.1287, 0.7812, 0.2681, 0.75, 0.2681, 0.75, 0.1287, 0.7812, 0.0, 0.7812, 0.1287, 0.75, 0.1287, 0.75, 0.0, 0.7812, 0.9327, 0.7656, 1.0, 0.75, 0.9327, 0.7812, 0.8315, 0.7812, 0.9327, 0.75, 0.9327, 0.75, 0.8315, 0.7812, 0.7019, 0.7812, 0.8315, 0.75, 0.8315, 0.75, 0.7019, 0.7812, 0.5565, 0.7812, 0.7019, 0.75, 0.7019, 0.75, 0.5565, 0.7812, 0.4077, 0.7812, 0.5565, 0.75, 0.5565, 0.75, 0.4077, 0.7812, 0.2681, 0.7812, 0.4077, 0.75, 0.4077, 0.75, 0.2681])
me_sphere.use_remesh_fix_poles = True
me_sphere.use_remesh_preserve_attributes = False
me_sphere.use_mirror_vertex_groups = False
me_sphere.update()

# ---- objects
ob_circle01 = bpy.data.objects.new('Circle01', me_cylinder)
ob_dome01 = bpy.data.objects.new('Dome01', me_sphere)

# ---- transforms, parenting, visibility, modifiers, constraints
ob_circle01.location = (0.0, 0.0, 0.0)
ob_circle01.lineart.crease_threshold = 0.0
ob_dome01.location = (0.0, 0.0, 0.0)
ob_dome01.lineart.crease_threshold = 0.0

# ---- collection membership
col_collection.objects.link(ob_circle01)
col_collection.objects.link(ob_dome01)

# ---- scene / render settings (as saved in the file)
scene.frame_start = 1; scene.frame_end = 250; scene.frame_set(1)
scene.render.engine = 'BLENDER_EEVEE_NEXT'
scene.cycles.use_denoising = False
scene.cycles.samples = 128
scene.cycles.sampling_pattern = 'TABULATED_SOBOL'
scene.cycles.use_adaptive_sampling = False
scene.cycles.use_light_tree = False
scene.view_settings.view_transform = 'Filmic'
bpy.context.view_layer.update()

# ---- added for rendering (the .blend has no active camera and no usable light): camera, sun
cam_auto = bpy.data.cameras.new('AutoCamera')
cam_auto.lens = 50.0
cam_auto.sensor_width = 36.0
cam_auto.clip_end = 1000.0
ob_auto_camera = bpy.data.objects.new('AutoCamera', cam_auto)
scene.collection.objects.link(ob_auto_camera)
ob_auto_camera.location = (2.77567, -3.33081, 2.72054)
ob_auto_camera.rotation_euler = (1.09748, -7.21219e-08, 0.694738)
scene.camera = ob_auto_camera
light_auto_sun = bpy.data.lights.new('AutoSun', 'SUN')
light_auto_sun.energy = 3.0
light_auto_sun.angle = 0.0523599
ob_auto_sun = bpy.data.objects.new('AutoSun', light_auto_sun)
scene.collection.objects.link(ob_auto_sun)
ob_auto_sun.rotation_euler = (0.872665, 0.174533, 0.523599)
bpy.context.view_layer.update()

